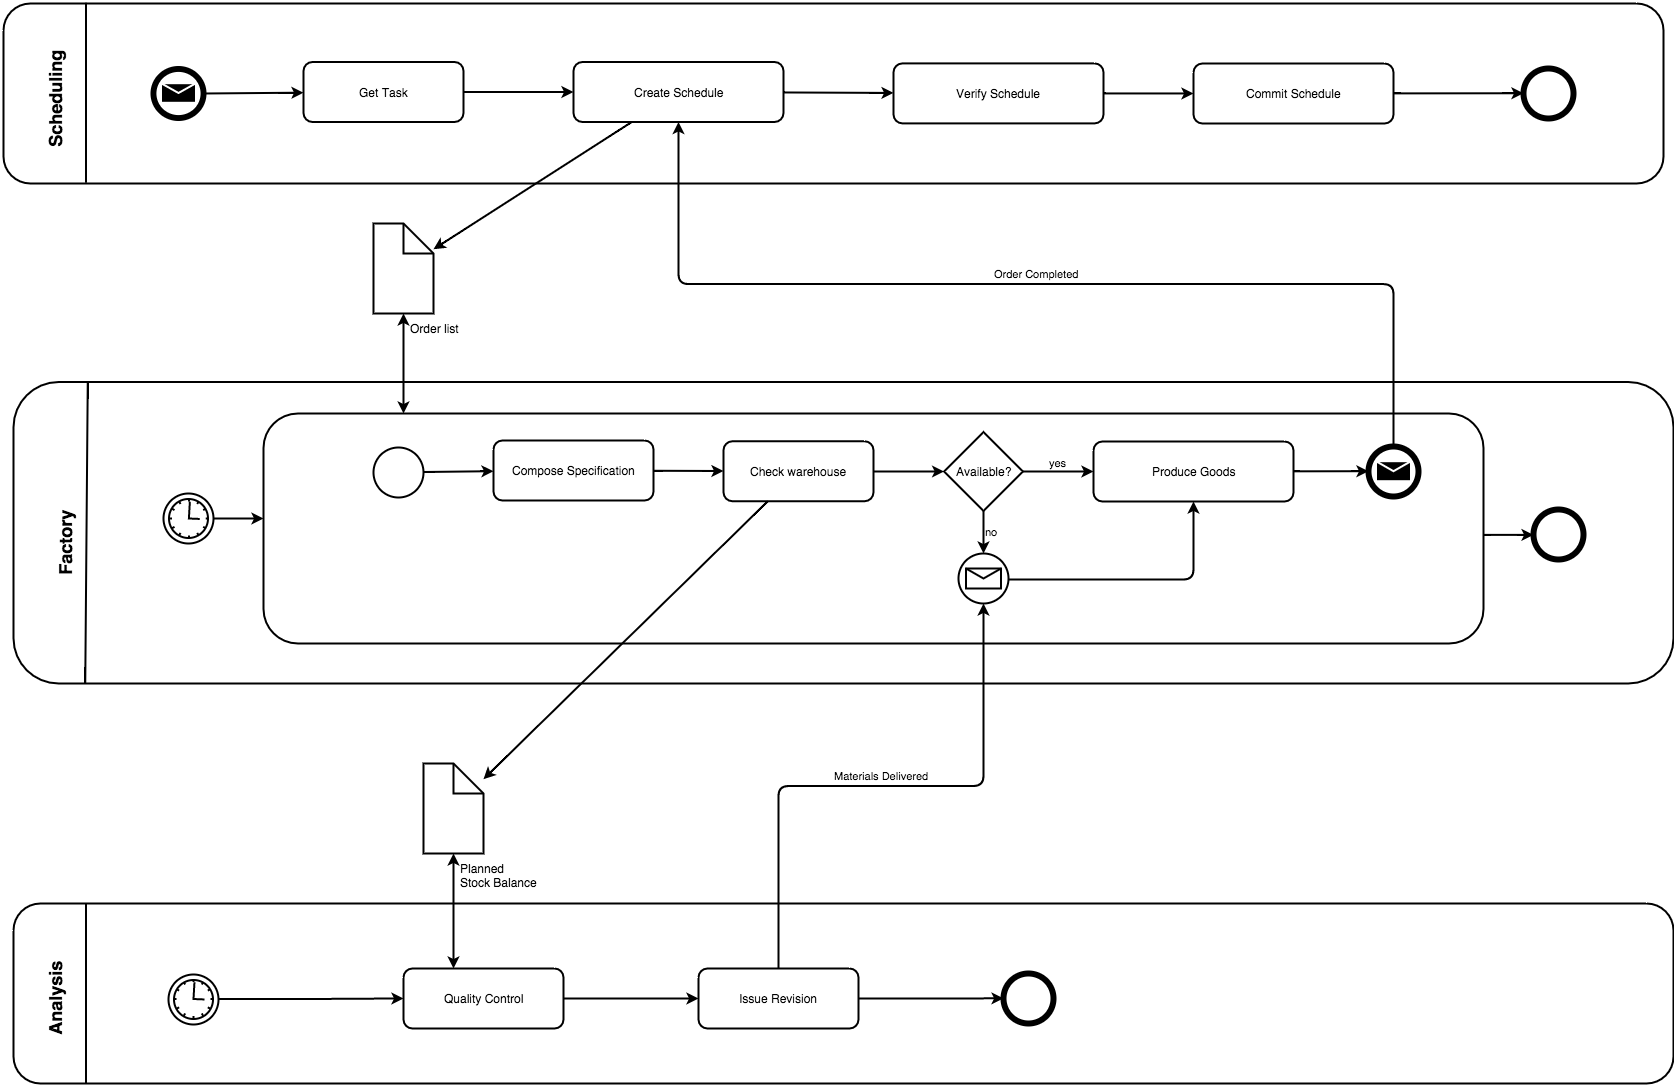

The diagram above was exported from draw.io. Its source (the exported page's mxGraphModel, read from the mxfile embedded in the PNG):
<mxGraphModel dx="2388" dy="1126" grid="0" gridSize="10" guides="0" tooltips="1" connect="1" arrows="1" fold="1" page="0" pageScale="1.5" pageWidth="826" pageHeight="1169" background="#ffffff" math="0">
  <root>
    <mxCell id="0" style=";html=1;" />
    <mxCell id="1" style=";html=1;" parent="0" />
    <mxCell id="23" value="" style="rounded=1;fillColor=#FFFFFF;strokeWidth=2;html=1;" parent="1" vertex="1">
      <mxGeometry x="30" y="398.50000000000006" width="1660" height="301.49999999999994" as="geometry" />
    </mxCell>
    <mxCell id="39" value="" style="rounded=1;fillColor=#FFFFFF;strokeWidth=2;html=1;" parent="1" vertex="1">
      <mxGeometry x="280" y="430" width="1220" height="230" as="geometry" />
    </mxCell>
    <mxCell id="2" value="" style="rounded=1;fillColor=#FFFFFF;strokeWidth=2;html=1;" parent="1" vertex="1">
      <mxGeometry x="20" y="20" width="1660" height="180" as="geometry" />
    </mxCell>
    <mxCell id="3" value="" style="edgeStyle=none;endArrow=none;startArrow=none;strokeWidth=2;html=1;labelBackgroundColor=none;" parent="1" edge="1">
      <mxGeometry x="125" y="-80.75" width="100" height="100" as="geometry">
        <mxPoint x="102.5" y="19.25" as="sourcePoint" />
        <mxPoint x="102.5" y="199.25" as="targetPoint" />
      </mxGeometry>
    </mxCell>
    <mxCell id="4" value="" style="shape=mxgraph.bpmn.shape;html=1;verticalLabelPosition=bottom;labelBackgroundColor=#ffffff;verticalAlign=top;perimeter=ellipsePerimeter;outline=end;symbol=message;fontFamily=Helvetica;fontSize=12;fontColor=#000000;align=center;strokeColor=black;strokeWidth=2;fillColor=#FFFFFF;" parent="1" vertex="1">
      <mxGeometry x="170" y="85" width="50" height="49" as="geometry" />
    </mxCell>
    <mxCell id="5" value="Get Task" style="rounded=1;fillColor=#FFFFFF;strokeWidth=2;html=1;" parent="1" vertex="1">
      <mxGeometry x="320" y="78.5" width="160" height="60" as="geometry" />
    </mxCell>
    <mxCell id="6" value="Create Schedule" style="rounded=1;fillColor=#FFFFFF;strokeWidth=2;html=1;" parent="1" vertex="1">
      <mxGeometry x="590" y="78.5" width="210" height="60" as="geometry" />
    </mxCell>
    <mxCell id="7" value="Verify Schedule" style="rounded=1;fillColor=#FFFFFF;strokeWidth=2;html=1;" parent="1" vertex="1">
      <mxGeometry x="910" y="79.9" width="210" height="60" as="geometry" />
    </mxCell>
    <mxCell id="8" value="Commit Schedule" style="rounded=1;fillColor=#FFFFFF;strokeWidth=2;html=1;" parent="1" vertex="1">
      <mxGeometry x="1210" y="80" width="200" height="60" as="geometry" />
    </mxCell>
    <mxCell id="10" value="" style="edgeStyle=none;exitX=1;exitY=0.5;exitPerimeter=0;strokeWidth=2;html=1;labelBackgroundColor=none;" parent="1" source="4" target="5" edge="1">
      <mxGeometry width="100" height="100" as="geometry">
        <mxPoint y="100" as="sourcePoint" />
        <mxPoint x="100" as="targetPoint" />
      </mxGeometry>
    </mxCell>
    <mxCell id="11" value="" style="edgeStyle=none;strokeWidth=2;html=1;labelBackgroundColor=none;" parent="1" source="5" target="6" edge="1">
      <mxGeometry width="100" height="100" as="geometry">
        <mxPoint y="100" as="sourcePoint" />
        <mxPoint x="100" as="targetPoint" />
      </mxGeometry>
    </mxCell>
    <mxCell id="12" value="" style="edgeStyle=none;strokeWidth=2;html=1;labelBackgroundColor=none;" parent="1" source="6" target="7" edge="1">
      <mxGeometry width="100" height="100" as="geometry">
        <mxPoint y="100" as="sourcePoint" />
        <mxPoint x="100" as="targetPoint" />
      </mxGeometry>
    </mxCell>
    <mxCell id="13" value="" style="edgeStyle=none;strokeWidth=2;html=1;labelBackgroundColor=none;" parent="1" source="7" target="8" edge="1">
      <mxGeometry width="100" height="100" as="geometry">
        <mxPoint y="100" as="sourcePoint" />
        <mxPoint x="100" as="targetPoint" />
      </mxGeometry>
    </mxCell>
    <mxCell id="16" value="" style="shape=mxgraph.bpmn.shape;html=1;verticalLabelPosition=bottom;labelBackgroundColor=#ffffff;verticalAlign=top;perimeter=ellipsePerimeter;outline=end;symbol=general;fontFamily=Helvetica;fontSize=12;fontColor=#000000;align=center;strokeColor=black;strokeWidth=2;fillColor=#FFFFFF;" parent="1" vertex="1">
      <mxGeometry x="1540" y="84.75000000000001" width="50" height="50" as="geometry" />
    </mxCell>
    <mxCell id="20" value="" style="edgeStyle=none;strokeWidth=2;html=1;labelBackgroundColor=none;" parent="1" source="8" target="16" edge="1">
      <mxGeometry width="100" height="100" as="geometry">
        <mxPoint y="100" as="sourcePoint" />
        <mxPoint x="100" as="targetPoint" />
      </mxGeometry>
    </mxCell>
    <mxCell id="21" value="Scheduling" style="text;horizontal=0;fontSize=18;fontStyle=1;html=1;fillColor=none;" parent="1" vertex="1">
      <mxGeometry x="55" y="50" width="35" height="116" as="geometry" />
    </mxCell>
    <mxCell id="22" value="Order list" style="shape=note;verticalLabelPosition=bottom;verticalAlign=top;strokeWidth=2;html=1;spacingLeft=35;align=left;fillColor=#FFFFFF;" parent="1" vertex="1">
      <mxGeometry x="390" y="240" width="60" height="90" as="geometry" />
    </mxCell>
    <mxCell id="24" value="" style="edgeStyle=none;endArrow=none;startArrow=none;strokeWidth=2;html=1;labelBackgroundColor=none;" parent="1" edge="1">
      <mxGeometry x="126.75" y="298.50000000000006" width="100" height="100" as="geometry">
        <mxPoint x="104.25" y="398.50000000000006" as="sourcePoint" />
        <mxPoint x="101.75" y="700" as="targetPoint" />
      </mxGeometry>
    </mxCell>
    <mxCell id="26" value="Compose Specification" style="rounded=1;fillColor=#FFFFFF;strokeWidth=2;html=1;" parent="1" vertex="1">
      <mxGeometry x="510" y="457" width="160" height="60" as="geometry" />
    </mxCell>
    <mxCell id="27" value="Check warehouse" style="rounded=1;fillColor=#FFFFFF;strokeWidth=2;html=1;" parent="1" vertex="1">
      <mxGeometry x="740" y="457.75000000000006" width="150" height="59.99999999999994" as="geometry" />
    </mxCell>
    <mxCell id="29" value="Produce Goods" style="rounded=1;fillColor=#FFFFFF;strokeWidth=2;html=1;" parent="1" vertex="1">
      <mxGeometry x="1110" y="458" width="200" height="60" as="geometry" />
    </mxCell>
    <mxCell id="31" value="" style="edgeStyle=none;strokeWidth=2;html=1;labelBackgroundColor=none;" parent="1" source="26" target="27" edge="1">
      <mxGeometry x="10" y="378.50000000000006" width="100" height="100" as="geometry">
        <mxPoint x="10" y="478.50000000000006" as="sourcePoint" />
        <mxPoint x="110" y="378.50000000000006" as="targetPoint" />
      </mxGeometry>
    </mxCell>
    <mxCell id="35" value="" style="edgeStyle=none;strokeWidth=2;html=1;labelBackgroundColor=none;" parent="1" source="29" target="46" edge="1">
      <mxGeometry x="10" y="378.50000000000006" width="100" height="100" as="geometry">
        <mxPoint x="10" y="478.50000000000006" as="sourcePoint" />
        <mxPoint x="110" y="378.50000000000006" as="targetPoint" />
      </mxGeometry>
    </mxCell>
    <mxCell id="36" value="Factory" style="text;horizontal=0;fontSize=18;fontStyle=1;html=1;fillColor=none;labelBackgroundColor=none;" parent="1" vertex="1">
      <mxGeometry x="65" y="510" width="35" height="84" as="geometry" />
    </mxCell>
    <mxCell id="40" value="Available?" style="shape=mxgraph.bpmn.gateway;fillColor=#FFFFFF;strokeColor=black;strokeWidth=2;perimeter=ellipsePerimeter;html=1;" parent="1" vertex="1">
      <mxGeometry x="960" y="448.625" width="80" height="78.74999999999994" as="geometry" />
    </mxCell>
    <mxCell id="41" value="" style="shape=mxgraph.bpmn.shape;html=1;verticalLabelPosition=bottom;labelBackgroundColor=#ffffff;verticalAlign=top;perimeter=ellipsePerimeter;outline=eventInt;symbol=message;fontFamily=Helvetica;fontSize=12;fontColor=#000000;align=center;strokeColor=black;strokeWidth=2;fillColor=#FFFFFF;" parent="1" vertex="1">
      <mxGeometry x="975" y="570" width="50" height="50" as="geometry" />
    </mxCell>
    <mxCell id="42" value="" style="edgeStyle=orthogonalEdgeStyle;strokeWidth=2;html=1;labelBackgroundColor=none;" parent="1" source="27" target="40" edge="1">
      <mxGeometry width="100" height="100" as="geometry">
        <mxPoint y="100" as="sourcePoint" />
        <mxPoint x="100" as="targetPoint" />
      </mxGeometry>
    </mxCell>
    <mxCell id="43" value="no" style="edgeStyle=orthogonalEdgeStyle;strokeWidth=2;html=1;labelBackgroundColor=none;align=left;" parent="1" source="40" target="41" edge="1">
      <mxGeometry width="100" height="100" as="geometry">
        <mxPoint y="100" as="sourcePoint" />
        <mxPoint x="100" as="targetPoint" />
      </mxGeometry>
    </mxCell>
    <mxCell id="44" value="yes" style="edgeStyle=orthogonalEdgeStyle;strokeWidth=2;html=1;labelBackgroundColor=none;verticalAlign=bottom;" parent="1" source="40" target="29" edge="1">
      <mxGeometry width="100" height="100" as="geometry">
        <mxPoint y="100" as="sourcePoint" />
        <mxPoint x="100" as="targetPoint" />
      </mxGeometry>
    </mxCell>
    <mxCell id="45" value="" style="edgeStyle=orthogonalEdgeStyle;strokeWidth=2;html=1;labelBackgroundColor=none;" parent="1" source="41" target="29" edge="1">
      <mxGeometry width="100" height="100" as="geometry">
        <mxPoint y="100" as="sourcePoint" />
        <mxPoint x="100" as="targetPoint" />
      </mxGeometry>
    </mxCell>
    <mxCell id="46" value="" style="shape=mxgraph.bpmn.shape;html=1;verticalLabelPosition=bottom;labelBackgroundColor=#ffffff;verticalAlign=top;perimeter=ellipsePerimeter;outline=end;symbol=message;fontFamily=Helvetica;fontSize=12;fontColor=#000000;align=center;strokeColor=black;strokeWidth=2;fillColor=#FFFFFF;" parent="1" vertex="1">
      <mxGeometry x="1385" y="462.70000000000005" width="50" height="50" as="geometry" />
    </mxCell>
    <mxCell id="47" value="" style="shape=mxgraph.bpmn.shape;html=1;verticalLabelPosition=bottom;labelBackgroundColor=#ffffff;verticalAlign=top;perimeter=ellipsePerimeter;outline=standard;symbol=general;fontFamily=Helvetica;fontSize=12;fontColor=#000000;align=center;strokeColor=black;strokeWidth=2;fillColor=#FFFFFF;" parent="1" vertex="1">
      <mxGeometry x="390" y="463.50000000000006" width="50" height="50" as="geometry" />
    </mxCell>
    <mxCell id="48" value="" style="edgeStyle=none;strokeWidth=2;html=1;labelBackgroundColor=none;" parent="1" source="47" target="26" edge="1">
      <mxGeometry width="100" height="100" as="geometry">
        <mxPoint y="100" as="sourcePoint" />
        <mxPoint x="100" as="targetPoint" />
      </mxGeometry>
    </mxCell>
    <mxCell id="49" value="" style="shape=mxgraph.bpmn.shape;html=1;verticalLabelPosition=bottom;labelBackgroundColor=#ffffff;verticalAlign=top;perimeter=ellipsePerimeter;outline=eventInt;symbol=timer;fontFamily=Helvetica;fontSize=12;fontColor=#000000;align=center;strokeColor=black;strokeWidth=2;fillColor=#FFFFFF;" parent="1" vertex="1">
      <mxGeometry x="180.40000000000003" y="510" width="50" height="50" as="geometry" />
    </mxCell>
    <mxCell id="50" value="" style="edgeStyle=elbowEdgeStyle;elbow=vertical;strokeWidth=2;html=1;labelBackgroundColor=none;" parent="1" source="49" target="39" edge="1">
      <mxGeometry width="100" height="100" as="geometry">
        <mxPoint y="100" as="sourcePoint" />
        <mxPoint x="100" as="targetPoint" />
      </mxGeometry>
    </mxCell>
    <mxCell id="51" value="" style="shape=mxgraph.bpmn.shape;html=1;verticalLabelPosition=bottom;labelBackgroundColor=#ffffff;verticalAlign=top;perimeter=ellipsePerimeter;outline=end;symbol=general;fontFamily=Helvetica;fontSize=12;fontColor=#000000;align=center;strokeColor=black;strokeWidth=2;fillColor=#FFFFFF;" parent="1" vertex="1">
      <mxGeometry x="1550" y="526.375" width="50" height="50" as="geometry" />
    </mxCell>
    <mxCell id="52" value="" style="edgeStyle=elbowEdgeStyle;elbow=vertical;strokeWidth=2;html=1;labelBackgroundColor=none;" parent="1" source="39" target="51" edge="1">
      <mxGeometry width="100" height="100" as="geometry">
        <mxPoint y="100" as="sourcePoint" />
        <mxPoint x="100" as="targetPoint" />
      </mxGeometry>
    </mxCell>
    <mxCell id="53" value="Order Completed" style="edgeStyle=elbowEdgeStyle;elbow=vertical;rounded=1;strokeWidth=2;html=1;verticalAlign=bottom;spacing=4;labelBackgroundColor=none;" parent="1" source="46" target="6" edge="1">
      <mxGeometry width="100" height="100" as="geometry">
        <mxPoint y="100" as="sourcePoint" />
        <mxPoint x="100" as="targetPoint" />
      </mxGeometry>
    </mxCell>
    <mxCell id="56" value="" style="edgeStyle=none;strokeWidth=2;html=1;labelBackgroundColor=none;" parent="1" source="6" target="22" edge="1">
      <mxGeometry width="100" height="100" as="geometry">
        <mxPoint y="100" as="sourcePoint" />
        <mxPoint x="100" as="targetPoint" />
      </mxGeometry>
    </mxCell>
    <mxCell id="57" value="" style="edgeStyle=elbowEdgeStyle;elbow=horizontal;startArrow=classic;endArrow=classic;strokeWidth=2;html=1;labelBackgroundColor=none;" parent="1" source="22" target="39" edge="1">
      <mxGeometry width="100" height="100" as="geometry">
        <mxPoint y="100" as="sourcePoint" />
        <mxPoint x="100" as="targetPoint" />
      </mxGeometry>
    </mxCell>
    <mxCell id="61" value="" style="rounded=1;fillColor=#FFFFFF;strokeWidth=2;html=1;" parent="1" vertex="1">
      <mxGeometry x="30" y="920" width="1660" height="180" as="geometry" />
    </mxCell>
    <mxCell id="62" value="" style="edgeStyle=none;endArrow=none;startArrow=none;strokeWidth=2;html=1;labelBackgroundColor=none;" parent="1" edge="1">
      <mxGeometry x="130.57" y="820" width="100" height="100" as="geometry">
        <mxPoint x="102.5" y="920" as="sourcePoint" />
        <mxPoint x="102.5" y="1100" as="targetPoint" />
      </mxGeometry>
    </mxCell>
    <mxCell id="63" value="Analysis" style="text;horizontal=0;fontSize=18;fontStyle=1;html=1;fillColor=none;labelBackgroundColor=#ffffff;" parent="1" vertex="1">
      <mxGeometry x="55" y="960" width="35" height="94" as="geometry" />
    </mxCell>
    <mxCell id="64" value="Quality Control" style="rounded=1;fillColor=#FFFFFF;strokeWidth=2;html=1;" parent="1" vertex="1">
      <mxGeometry x="419.99999999999994" y="985" width="160" height="60" as="geometry" />
    </mxCell>
    <mxCell id="65" value="Issue Revision" style="rounded=1;fillColor=#FFFFFF;strokeWidth=2;html=1;" parent="1" vertex="1">
      <mxGeometry x="715.0000000000001" y="985" width="160" height="60" as="geometry" />
    </mxCell>
    <mxCell id="66" value="" style="shape=mxgraph.bpmn.shape;html=1;verticalLabelPosition=bottom;labelBackgroundColor=#ffffff;verticalAlign=top;perimeter=ellipsePerimeter;outline=eventInt;symbol=timer;fontFamily=Helvetica;fontSize=12;fontColor=#000000;align=center;strokeColor=black;strokeWidth=2;fillColor=#FFFFFF;" parent="1" vertex="1">
      <mxGeometry x="185" y="990.5" width="50" height="50" as="geometry" />
    </mxCell>
    <mxCell id="67" value="" style="shape=mxgraph.bpmn.shape;html=1;verticalLabelPosition=bottom;labelBackgroundColor=#ffffff;verticalAlign=top;perimeter=ellipsePerimeter;outline=end;symbol=general;fontFamily=Helvetica;fontSize=12;fontColor=#000000;align=center;strokeColor=black;strokeWidth=2;fillColor=#FFFFFF;" parent="1" vertex="1">
      <mxGeometry x="1020" y="989.8499999999999" width="50" height="50" as="geometry" />
    </mxCell>
    <mxCell id="68" value="" style="edgeStyle=none;strokeWidth=2;html=1;labelBackgroundColor=none;" parent="1" source="27" target="70" edge="1">
      <mxGeometry x="120.87110481586399" y="611.5" width="100" height="100" as="geometry">
        <mxPoint x="769.128895184136" y="750" as="sourcePoint" />
        <mxPoint x="570.871104815864" y="877.2454545454545" as="targetPoint" />
      </mxGeometry>
    </mxCell>
    <mxCell id="69" value="" style="edgeStyle=elbowEdgeStyle;elbow=horizontal;startArrow=classic;endArrow=classic;strokeWidth=2;html=1;labelBackgroundColor=none;" parent="1" source="70" target="64" edge="1">
      <mxGeometry x="33.599999999999916" y="580" width="100" height="100" as="geometry">
        <mxPoint x="453.59999999999997" y="910" as="sourcePoint" />
        <mxPoint x="453.59999999999997" y="1010" as="targetPoint" />
      </mxGeometry>
    </mxCell>
    <mxCell id="70" value="Planned&#10; Stock Balance" style="shape=note;verticalLabelPosition=bottom;verticalAlign=top;strokeWidth=2;html=1;align=left;spacingLeft=35;fillColor=#FFFFFF;" parent="1" vertex="1">
      <mxGeometry x="440.00000000000006" y="780" width="60" height="90" as="geometry" />
    </mxCell>
    <mxCell id="71" value="" style="edgeStyle=elbowEdgeStyle;elbow=horizontal;strokeWidth=2;html=1;labelBackgroundColor=none;" parent="1" source="66" target="64" edge="1">
      <mxGeometry x="5" y="-65.00000000000023" width="100" height="100" as="geometry">
        <mxPoint x="5" y="34.99999999999977" as="sourcePoint" />
        <mxPoint x="105" y="-65.00000000000023" as="targetPoint" />
      </mxGeometry>
    </mxCell>
    <mxCell id="72" value="" style="edgeStyle=elbowEdgeStyle;elbow=horizontal;strokeWidth=2;html=1;labelBackgroundColor=none;" parent="1" source="64" target="65" edge="1">
      <mxGeometry x="5" y="-65.00000000000023" width="100" height="100" as="geometry">
        <mxPoint x="5" y="34.99999999999977" as="sourcePoint" />
        <mxPoint x="105" y="-65.00000000000023" as="targetPoint" />
      </mxGeometry>
    </mxCell>
    <mxCell id="73" value="" style="edgeStyle=elbowEdgeStyle;elbow=horizontal;strokeWidth=2;html=1;labelBackgroundColor=none;" parent="1" source="65" target="67" edge="1">
      <mxGeometry x="5" y="-65.00000000000023" width="100" height="100" as="geometry">
        <mxPoint x="5" y="34.99999999999977" as="sourcePoint" />
        <mxPoint x="105" y="-65.00000000000023" as="targetPoint" />
      </mxGeometry>
    </mxCell>
    <mxCell id="74" value="Materials Delivered" style="edgeStyle=elbowEdgeStyle;elbow=vertical;strokeWidth=2;html=1;verticalAlign=bottom;spacing=4;labelBackgroundColor=none;" parent="1" source="65" target="41" edge="1">
      <mxGeometry width="100" height="100" as="geometry">
        <mxPoint y="100" as="sourcePoint" />
        <mxPoint x="100" as="targetPoint" />
      </mxGeometry>
    </mxCell>
  </root>
</mxGraphModel>